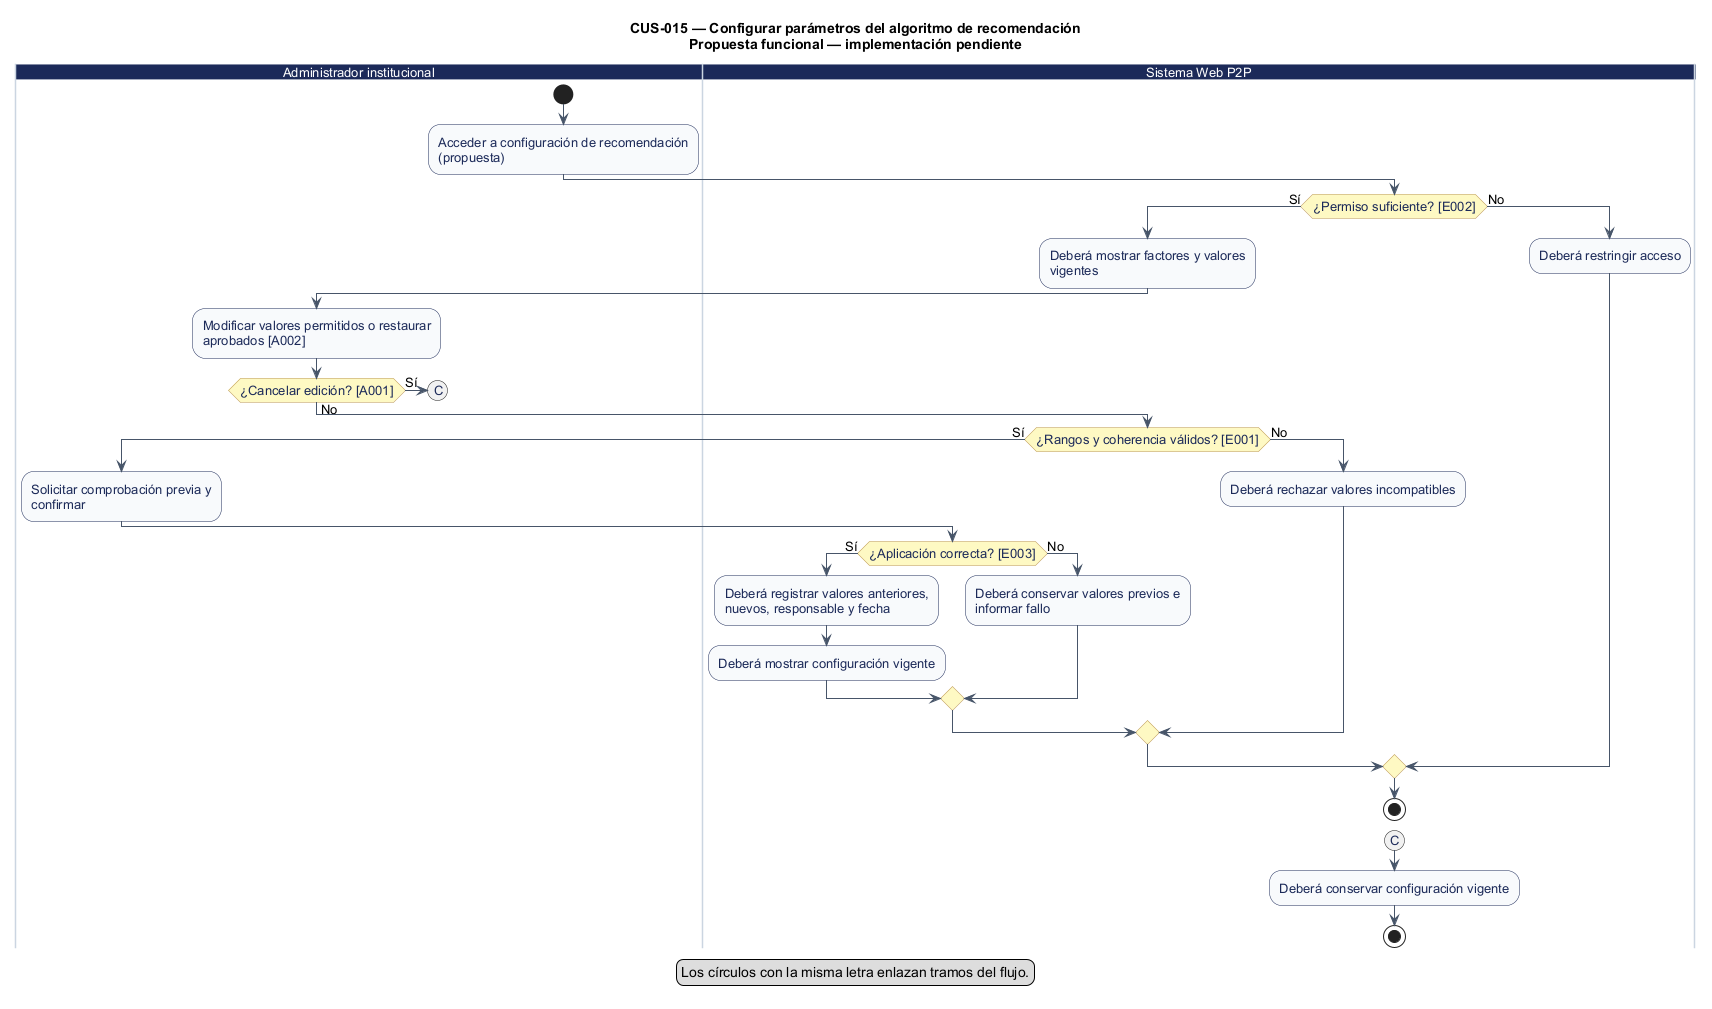

The diagram above was rendered by PlantUML. Its source (embedded in the PNG):
@startuml
' CUS-015 — Configurar parámetros del algoritmo de recomendación
' Estado: Pendiente: interfaz de parametrización no identificada
' Fuente: catálogo consolidado DOC-H02, línea base 044d2a8.
' Los reintentos no explícitos se realizan desde la interfaz; el diagrama no certifica implementación.
title CUS-015 — Configurar parámetros del algoritmo de recomendación\nPropuesta funcional — implementación pendiente
skinparam shadowing false
skinparam defaultFontName Arial
skinparam defaultFontSize 13
skinparam ArrowColor #475569
skinparam activity {
  BackgroundColor #F8FAFC
  BorderColor #1C2A59
  FontColor #1C2A59
  DiamondBackgroundColor #FEF9C3
  DiamondBorderColor #B99451
}
skinparam swimlane {
  BorderColor #CBD5E1
  TitleBackgroundColor #1C2A59
  TitleFontColor #FFFFFF
}

|Administrador institucional|
start
:Acceder a configuración de recomendación\n(propuesta);
|Sistema Web P2P|
if (¿Permiso suficiente? [E002]) then (Sí)
  :Deberá mostrar factores y valores\nvigentes;
|Administrador institucional|
  :Modificar valores permitidos o restaurar\naprobados [A002];
  if (¿Cancelar edición? [A001]) then (Sí)
|Administrador institucional|
    (C)
    detach
  else (No)
|Sistema Web P2P|
  if (¿Rangos y coherencia válidos? [E001]) then (Sí)
|Administrador institucional|
    :Solicitar comprobación previa y\nconfirmar;
|Sistema Web P2P|
    if (¿Aplicación correcta? [E003]) then (Sí)
      :Deberá registrar valores anteriores,\nnuevos, responsable y fecha;
      :Deberá mostrar configuración vigente;
      else (No)
      :Deberá conservar valores previos e\ninformar fallo;
    endif
    else (No)
    :Deberá rechazar valores incompatibles;
  endif
  endif
  else (No)
  :Deberá restringir acceso;
endif
stop

|Sistema Web P2P|
(C)
:Deberá conservar configuración vigente;
stop
legend bottom
  Los círculos con la misma letra enlazan tramos del flujo.
endlegend
@enduml